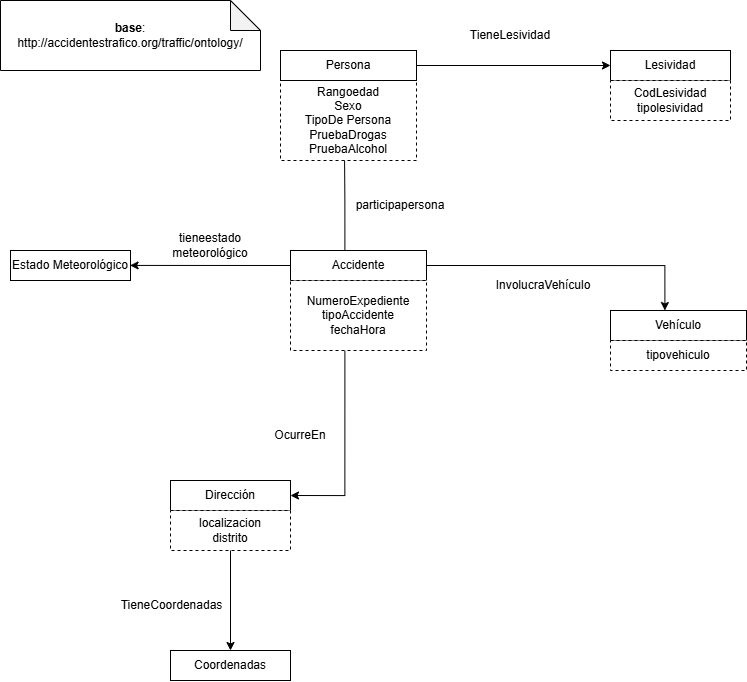

The diagram above was exported from draw.io. Its source (the exported page's mxGraphModel, read from the mxfile embedded in the PNG):
<mxGraphModel dx="1315" dy="682" grid="1" gridSize="10" guides="1" tooltips="1" connect="1" arrows="1" fold="1" page="1" pageScale="1" pageWidth="827" pageHeight="1169" math="0" shadow="0">
  <root>
    <mxCell id="0" />
    <mxCell id="1" parent="0" />
    <mxCell id="36jo2nnOKAHmKhZe9P3a-23" style="edgeStyle=orthogonalEdgeStyle;rounded=0;orthogonalLoop=1;jettySize=auto;html=1;exitX=0.4;exitY=1;exitDx=0;exitDy=0;entryX=1;entryY=0.5;entryDx=0;entryDy=0;" edge="1" parent="1" source="_16mTTLeti0avKE01inG-14" target="36jo2nnOKAHmKhZe9P3a-3">
      <mxGeometry relative="1" as="geometry" />
    </mxCell>
    <mxCell id="36jo2nnOKAHmKhZe9P3a-24" style="edgeStyle=orthogonalEdgeStyle;rounded=0;orthogonalLoop=1;jettySize=auto;html=1;exitX=0;exitY=0.5;exitDx=0;exitDy=0;" edge="1" parent="1" source="_16mTTLeti0avKE01inG-14" target="36jo2nnOKAHmKhZe9P3a-2">
      <mxGeometry relative="1" as="geometry" />
    </mxCell>
    <mxCell id="36jo2nnOKAHmKhZe9P3a-33" style="edgeStyle=orthogonalEdgeStyle;rounded=0;orthogonalLoop=1;jettySize=auto;html=1;exitX=1;exitY=0.5;exitDx=0;exitDy=0;entryX=0.4;entryY=0;entryDx=0;entryDy=0;" edge="1" parent="1" source="_16mTTLeti0avKE01inG-14" target="_16mTTLeti0avKE01inG-17">
      <mxGeometry relative="1" as="geometry" />
    </mxCell>
    <mxCell id="36jo2nnOKAHmKhZe9P3a-41" style="edgeStyle=orthogonalEdgeStyle;rounded=0;orthogonalLoop=1;jettySize=auto;html=1;exitX=0.4;exitY=0;exitDx=0;exitDy=0;" edge="1" parent="1" source="_16mTTLeti0avKE01inG-14">
      <mxGeometry relative="1" as="geometry">
        <mxPoint x="384" y="220" as="targetPoint" />
      </mxGeometry>
    </mxCell>
    <mxCell id="_16mTTLeti0avKE01inG-14" value="Accidente" style="rounded=0;whiteSpace=wrap;html=1;snapToPoint=1;points=[[0.1,0],[0.2,0],[0.3,0],[0.4,0],[0.5,0],[0.6,0],[0.7,0],[0.8,0],[0.9,0],[0,0.1],[0,0.3],[0,0.5],[0,0.7],[0,0.9],[0.1,1],[0.2,1],[0.3,1],[0.4,1],[0.5,1],[0.6,1],[0.7,1],[0.8,1],[0.9,1],[1,0.1],[1,0.3],[1,0.5],[1,0.7],[1,0.9]];" parent="1" vertex="1">
      <mxGeometry x="330" y="319.9999999999999" width="136" height="30" as="geometry" />
    </mxCell>
    <mxCell id="_16mTTLeti0avKE01inG-17" value="Vehículo" style="rounded=0;whiteSpace=wrap;html=1;snapToPoint=1;points=[[0.1,0],[0.2,0],[0.3,0],[0.4,0],[0.5,0],[0.6,0],[0.7,0],[0.8,0],[0.9,0],[0,0.1],[0,0.3],[0,0.5],[0,0.7],[0,0.9],[0.1,1],[0.2,1],[0.3,1],[0.4,1],[0.5,1],[0.6,1],[0.7,1],[0.8,1],[0.9,1],[1,0.1],[1,0.3],[1,0.5],[1,0.7],[1,0.9]];" parent="1" vertex="1">
      <mxGeometry x="650" y="379.9999999999999" width="136" height="30" as="geometry" />
    </mxCell>
    <mxCell id="36jo2nnOKAHmKhZe9P3a-2" value="Estado Meteorológico" style="rounded=0;whiteSpace=wrap;html=1;snapToPoint=1;points=[[0.1,0],[0.2,0],[0.3,0],[0.4,0],[0.5,0],[0.6,0],[0.7,0],[0.8,0],[0.9,0],[0,0.1],[0,0.3],[0,0.5],[0,0.7],[0,0.9],[0.1,1],[0.2,1],[0.3,1],[0.4,1],[0.5,1],[0.6,1],[0.7,1],[0.8,1],[0.9,1],[1,0.1],[1,0.3],[1,0.5],[1,0.7],[1,0.9]];" vertex="1" parent="1">
      <mxGeometry x="50" y="320.0000000000002" width="120" height="30" as="geometry" />
    </mxCell>
    <mxCell id="36jo2nnOKAHmKhZe9P3a-7" style="edgeStyle=orthogonalEdgeStyle;rounded=0;orthogonalLoop=1;jettySize=auto;html=1;exitX=0.5;exitY=1;exitDx=0;exitDy=0;entryX=0.5;entryY=0;entryDx=0;entryDy=0;" edge="1" parent="1" source="36jo2nnOKAHmKhZe9P3a-3" target="36jo2nnOKAHmKhZe9P3a-4">
      <mxGeometry relative="1" as="geometry" />
    </mxCell>
    <mxCell id="36jo2nnOKAHmKhZe9P3a-3" value="Dirección" style="rounded=0;whiteSpace=wrap;html=1;snapToPoint=1;points=[[0.1,0],[0.2,0],[0.3,0],[0.4,0],[0.5,0],[0.6,0],[0.7,0],[0.8,0],[0.9,0],[0,0.1],[0,0.3],[0,0.5],[0,0.7],[0,0.9],[0.1,1],[0.2,1],[0.3,1],[0.4,1],[0.5,1],[0.6,1],[0.7,1],[0.8,1],[0.9,1],[1,0.1],[1,0.3],[1,0.5],[1,0.7],[1,0.9]];" vertex="1" parent="1">
      <mxGeometry x="210" y="550.0000000000002" width="120" height="30" as="geometry" />
    </mxCell>
    <mxCell id="36jo2nnOKAHmKhZe9P3a-4" value="Coordenadas" style="rounded=0;whiteSpace=wrap;html=1;snapToPoint=1;points=[[0.1,0],[0.2,0],[0.3,0],[0.4,0],[0.5,0],[0.6,0],[0.7,0],[0.8,0],[0.9,0],[0,0.1],[0,0.3],[0,0.5],[0,0.7],[0,0.9],[0.1,1],[0.2,1],[0.3,1],[0.4,1],[0.5,1],[0.6,1],[0.7,1],[0.8,1],[0.9,1],[1,0.1],[1,0.3],[1,0.5],[1,0.7],[1,0.9]];" vertex="1" parent="1">
      <mxGeometry x="210" y="720.0000000000002" width="120" height="30" as="geometry" />
    </mxCell>
    <mxCell id="36jo2nnOKAHmKhZe9P3a-5" value="Lesividad" style="rounded=0;whiteSpace=wrap;html=1;snapToPoint=1;points=[[0.1,0],[0.2,0],[0.3,0],[0.4,0],[0.5,0],[0.6,0],[0.7,0],[0.8,0],[0.9,0],[0,0.1],[0,0.3],[0,0.5],[0,0.7],[0,0.9],[0.1,1],[0.2,1],[0.3,1],[0.4,1],[0.5,1],[0.6,1],[0.7,1],[0.8,1],[0.9,1],[1,0.1],[1,0.3],[1,0.5],[1,0.7],[1,0.9]];" vertex="1" parent="1">
      <mxGeometry x="650" y="120.00000000000023" width="120" height="30" as="geometry" />
    </mxCell>
    <mxCell id="36jo2nnOKAHmKhZe9P3a-13" value="TieneCoordenadas" style="text;html=1;align=center;verticalAlign=middle;whiteSpace=wrap;rounded=0;" vertex="1" parent="1">
      <mxGeometry x="151" y="660" width="121" height="30" as="geometry" />
    </mxCell>
    <mxCell id="36jo2nnOKAHmKhZe9P3a-14" value="InvolucraVehículo" style="text;html=1;align=center;verticalAlign=middle;whiteSpace=wrap;rounded=0;" vertex="1" parent="1">
      <mxGeometry x="530" y="340" width="106" height="30" as="geometry" />
    </mxCell>
    <mxCell id="36jo2nnOKAHmKhZe9P3a-12" value="OcurreEn" style="text;html=1;align=center;verticalAlign=middle;whiteSpace=wrap;rounded=0;" vertex="1" parent="1">
      <mxGeometry x="310" y="490" width="60" height="30" as="geometry" />
    </mxCell>
    <mxCell id="36jo2nnOKAHmKhZe9P3a-11" value="tieneestado meteorológico" style="text;html=1;align=center;verticalAlign=middle;whiteSpace=wrap;rounded=0;" vertex="1" parent="1">
      <mxGeometry x="190" y="300" width="120" height="30" as="geometry" />
    </mxCell>
    <mxCell id="36jo2nnOKAHmKhZe9P3a-10" value="participapersona" style="text;html=1;align=center;verticalAlign=middle;whiteSpace=wrap;rounded=0;" vertex="1" parent="1">
      <mxGeometry x="390" y="260" width="100" height="30" as="geometry" />
    </mxCell>
    <mxCell id="36jo2nnOKAHmKhZe9P3a-25" value="TieneLesividad" style="text;html=1;align=center;verticalAlign=middle;whiteSpace=wrap;rounded=0;" vertex="1" parent="1">
      <mxGeometry x="490" y="90" width="120" height="30" as="geometry" />
    </mxCell>
    <mxCell id="36jo2nnOKAHmKhZe9P3a-31" value="&lt;div&gt;NumeroExpediente&lt;/div&gt;tipoAccidente&lt;div&gt;fechaH&lt;span style=&quot;background-color: initial;&quot;&gt;ora&lt;/span&gt;&lt;/div&gt;" style="rounded=0;whiteSpace=wrap;html=1;snapToPoint=1;points=[[0.1,0],[0.2,0],[0.3,0],[0.4,0],[0.5,0],[0.6,0],[0.7,0],[0.8,0],[0.9,0],[0,0.1],[0,0.3],[0,0.5],[0,0.7],[0,0.9],[0.1,1],[0.2,1],[0.3,1],[0.4,1],[0.5,1],[0.6,1],[0.7,1],[0.8,1],[0.9,1],[1,0.1],[1,0.3],[1,0.5],[1,0.7],[1,0.9]];dashed=1;" vertex="1" parent="1">
      <mxGeometry x="330" y="350" width="136" height="70" as="geometry" />
    </mxCell>
    <mxCell id="36jo2nnOKAHmKhZe9P3a-34" value="Rangoedad&lt;div&gt;Sexo&lt;/div&gt;&lt;div&gt;TipoDe Persona&lt;/div&gt;&lt;div&gt;&lt;div&gt;PruebaDrogas&lt;/div&gt;&lt;div&gt;PruebaAlcohol&lt;/div&gt;&lt;/div&gt;" style="rounded=0;whiteSpace=wrap;html=1;snapToPoint=1;points=[[0.1,0],[0.2,0],[0.3,0],[0.4,0],[0.5,0],[0.6,0],[0.7,0],[0.8,0],[0.9,0],[0,0.1],[0,0.3],[0,0.5],[0,0.7],[0,0.9],[0.1,1],[0.2,1],[0.3,1],[0.4,1],[0.5,1],[0.6,1],[0.7,1],[0.8,1],[0.9,1],[1,0.1],[1,0.3],[1,0.5],[1,0.7],[1,0.9]];dashed=1;" vertex="1" parent="1">
      <mxGeometry x="320" y="150" width="136" height="80" as="geometry" />
    </mxCell>
    <mxCell id="36jo2nnOKAHmKhZe9P3a-36" style="edgeStyle=orthogonalEdgeStyle;rounded=0;orthogonalLoop=1;jettySize=auto;html=1;exitX=1;exitY=0.5;exitDx=0;exitDy=0;entryX=0;entryY=0.5;entryDx=0;entryDy=0;" edge="1" parent="1" source="36jo2nnOKAHmKhZe9P3a-35" target="36jo2nnOKAHmKhZe9P3a-5">
      <mxGeometry relative="1" as="geometry" />
    </mxCell>
    <mxCell id="36jo2nnOKAHmKhZe9P3a-35" value="Persona" style="rounded=0;whiteSpace=wrap;html=1;snapToPoint=1;points=[[0.1,0],[0.2,0],[0.3,0],[0.4,0],[0.5,0],[0.6,0],[0.7,0],[0.8,0],[0.9,0],[0,0.1],[0,0.3],[0,0.5],[0,0.7],[0,0.9],[0.1,1],[0.2,1],[0.3,1],[0.4,1],[0.5,1],[0.6,1],[0.7,1],[0.8,1],[0.9,1],[1,0.1],[1,0.3],[1,0.5],[1,0.7],[1,0.9]];" vertex="1" parent="1">
      <mxGeometry x="320" y="119.99999999999989" width="136" height="30" as="geometry" />
    </mxCell>
    <mxCell id="36jo2nnOKAHmKhZe9P3a-37" value="tipovehiculo" style="rounded=0;whiteSpace=wrap;html=1;snapToPoint=1;points=[[0.1,0],[0.2,0],[0.3,0],[0.4,0],[0.5,0],[0.6,0],[0.7,0],[0.8,0],[0.9,0],[0,0.1],[0,0.3],[0,0.5],[0,0.7],[0,0.9],[0.1,1],[0.2,1],[0.3,1],[0.4,1],[0.5,1],[0.6,1],[0.7,1],[0.8,1],[0.9,1],[1,0.1],[1,0.3],[1,0.5],[1,0.7],[1,0.9]];dashed=1;" vertex="1" parent="1">
      <mxGeometry x="650" y="409.9999999999999" width="136" height="30" as="geometry" />
    </mxCell>
    <mxCell id="36jo2nnOKAHmKhZe9P3a-39" value="CodLesividad&lt;div&gt;tipolesividad&lt;/div&gt;" style="rounded=0;whiteSpace=wrap;html=1;snapToPoint=1;points=[[0.1,0],[0.2,0],[0.3,0],[0.4,0],[0.5,0],[0.6,0],[0.7,0],[0.8,0],[0.9,0],[0,0.1],[0,0.3],[0,0.5],[0,0.7],[0,0.9],[0.1,1],[0.2,1],[0.3,1],[0.4,1],[0.5,1],[0.6,1],[0.7,1],[0.8,1],[0.9,1],[1,0.1],[1,0.3],[1,0.5],[1,0.7],[1,0.9]];dashed=1;" vertex="1" parent="1">
      <mxGeometry x="650" y="150" width="120" height="40" as="geometry" />
    </mxCell>
    <mxCell id="36jo2nnOKAHmKhZe9P3a-43" value="&lt;div&gt;&lt;b&gt;base&lt;/b&gt;: http://accidentestrafico.org/traffic/ontology/&lt;/div&gt;" style="shape=note;whiteSpace=wrap;html=1;backgroundOutline=1;darkOpacity=0.05;" vertex="1" parent="1">
      <mxGeometry x="40" y="70" width="260" height="70" as="geometry" />
    </mxCell>
    <mxCell id="36jo2nnOKAHmKhZe9P3a-44" value="localizacion&lt;div&gt;distrito&lt;/div&gt;" style="rounded=0;whiteSpace=wrap;html=1;snapToPoint=1;points=[[0.1,0],[0.2,0],[0.3,0],[0.4,0],[0.5,0],[0.6,0],[0.7,0],[0.8,0],[0.9,0],[0,0.1],[0,0.3],[0,0.5],[0,0.7],[0,0.9],[0.1,1],[0.2,1],[0.3,1],[0.4,1],[0.5,1],[0.6,1],[0.7,1],[0.8,1],[0.9,1],[1,0.1],[1,0.3],[1,0.5],[1,0.7],[1,0.9]];dashed=1;" vertex="1" parent="1">
      <mxGeometry x="210" y="580" width="120" height="40" as="geometry" />
    </mxCell>
  </root>
</mxGraphModel>